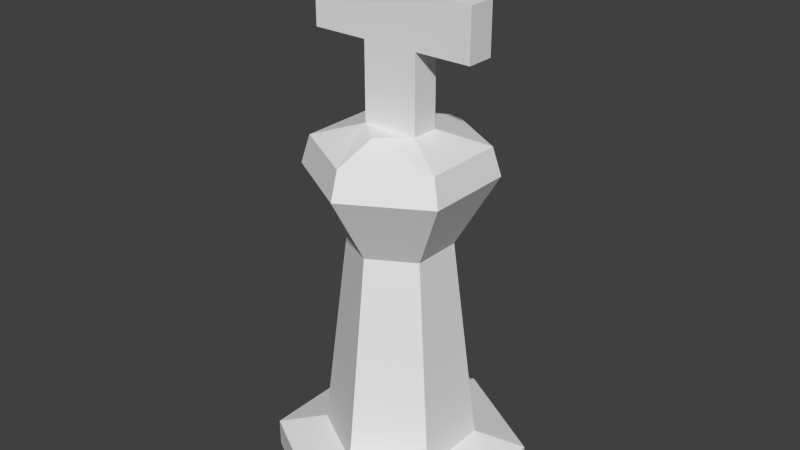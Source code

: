 # Source: Piece_King.blend  (saved by Blender 2.76.0; exported with 4.5.12 LTS)
import bpy
from mathutils import Matrix  # noqa: F401  (used for matrix-valued properties, if any)

bpy.ops.wm.read_factory_settings(use_empty=True)
scene = bpy.context.scene
scene.name = 'Scene'

# ---- collections
col_collection_1 = bpy.data.collections.new('Collection 1'); scene.collection.children.link(col_collection_1)

# ---- world
world_world = bpy.data.worlds.new('World'); scene.world = world_world
world_world.color = (0.05088, 0.05088, 0.05088)
world_world.use_sun_shadow = False
world_world.sun_shadow_jitter_overblur = 0.0
world_world.cycles.sampling_method = 'MANUAL'
world_world.cycles.sample_map_resolution = 256

# ---- meshes
me_cylinder = bpy.data.meshes.new('Cylinder')
me_cylinder.from_pydata([(0.0, 0.45, 0.0), (0.3897, 0.225, 0.0), (0.3897, -0.225, 0.0), (-3.934e-08, -0.45, 0.0), (-0.3897, -0.225, 0.0), (-0.3897, 0.225, 0.0), (0.0, 0.45, 0.1), (-1.987e-09, 0.27, 0.15), (-7.947e-09, 0.18, 0.9), (-3.815e-09, 0.324, 1.15), (-5.312e-09, 0.2938, 1.25), (-1.585e-08, 0.1315, 1.3), (0.1, 0.05039, 1.3), (0.2544, 0.1469, 1.25), (0.2806, 0.162, 1.15), (0.1559, 0.09, 0.9), (0.2338, 0.135, 0.15), (0.3897, 0.225, 0.1), (0.1, -0.05, 1.9), (0.1, -0.05, 1.3), (0.2544, -0.1469, 1.25), (0.2806, -0.162, 1.15), (0.1559, -0.09, 0.9), (0.2338, -0.135, 0.15), (0.3897, -0.225, 0.1), (0.1, 0.05039, 1.9), (-2.294e-08, -0.1324, 1.3), (-3.099e-08, -0.2938, 1.25), (-3.214e-08, -0.324, 1.15), (-2.368e-08, -0.18, 0.9), (-2.559e-08, -0.27, 0.15), (-3.934e-08, -0.45, 0.1), (-0.1, 0.05039, 1.9), (-0.1, -0.05, 1.3), (-0.2544, -0.1469, 1.25), (-0.2806, -0.162, 1.15), (-0.1559, -0.09, 0.9), (-0.2338, -0.135, 0.15), (-0.3897, -0.225, 0.1), (-0.1, -0.05, 1.9), (-0.1, 0.04884, 1.3), (-0.2544, 0.1469, 1.25), (-0.2806, 0.162, 1.15), (-0.1559, 0.09, 0.9), (-0.2338, 0.135, 0.15), (-0.3897, 0.225, 0.1), (-0.1, -0.05, 1.75), (-0.1, -0.05, 1.573), (-0.1, 0.04936, 1.573), (-0.1, 0.04987, 1.75), (0.1, -0.05, 1.75), (0.1, -0.05, 1.573), (0.1, 0.05039, 1.75), (0.1, 0.05039, 1.573), (0.3, -0.05, 1.75), (0.3, -0.05, 1.573), (0.3, 0.05039, 1.75), (0.3, 0.05039, 1.573), (-0.3, -0.05, 1.75), (-0.3, -0.05, 1.573), (-0.3, 0.04936, 1.573), (-0.3, 0.04987, 1.75)], [], [(0, 1, 2, 3, 4, 5), (4, 38, 45, 5), (38, 37, 44, 45), (37, 36, 43, 44), (36, 35, 42, 43), (35, 34, 41, 42), (34, 33, 40, 41), (5, 45, 6, 0), (45, 44, 7, 6), (44, 43, 8, 7), (43, 42, 9, 8), (42, 41, 10, 9), (41, 40, 11, 10), (3, 31, 38, 4), (31, 30, 37, 38), (30, 29, 36, 37), (29, 28, 35, 36), (28, 27, 34, 35), (27, 26, 33, 34), (39, 18, 25, 32), (2, 24, 31, 3), (24, 23, 30, 31), (23, 22, 29, 30), (22, 21, 28, 29), (21, 20, 27, 28), (20, 19, 26, 27), (1, 17, 24, 2), (17, 16, 23, 24), (16, 15, 22, 23), (15, 14, 21, 22), (14, 13, 20, 21), (13, 12, 19, 20), (26, 19, 33), (0, 6, 17, 1), (6, 7, 16, 17), (7, 8, 15, 16), (8, 9, 14, 15), (9, 10, 13, 14), (10, 11, 12, 13), (11, 40, 12), (49, 46, 39, 32), (51, 47, 33, 19), (30, 37, 44, 7, 16, 23), (53, 12, 40, 48), (51, 19, 12, 53), (18, 50, 52, 25), (51, 53, 57, 55), (25, 52, 49, 32), (52, 53, 48, 49), (18, 39, 46, 50), (50, 46, 47, 51), (40, 33, 47, 48), (49, 48, 60, 61), (54, 55, 57, 56), (53, 52, 56, 57), (50, 51, 55, 54), (52, 50, 54, 56), (60, 59, 58, 61), (48, 47, 59, 60), (47, 46, 58, 59), (46, 49, 61, 58)])
me_cylinder.use_remesh_preserve_volume = False
me_cylinder.use_remesh_preserve_attributes = False
me_cylinder.use_mirror_vertex_groups = False
me_cylinder.update()

# ---- objects
ob_piece_king = bpy.data.objects.new('Piece_King', me_cylinder)

# ---- transforms, parenting, visibility, modifiers, constraints
ob_piece_king.location = (0.0, 0.0, 0.0)
ob_piece_king.lineart.crease_threshold = 0.0

# ---- collection membership
col_collection_1.objects.link(ob_piece_king)

# ---- scene / render settings (as saved in the file)
scene.frame_start = 1; scene.frame_end = 250; scene.frame_set(1)
scene.render.engine = 'BLENDER_EEVEE_NEXT'
scene.render.resolution_percentage = 50
scene.render.dither_intensity = 0.0
scene.cycles.use_denoising = False
scene.cycles.samples = 10
scene.cycles.sampling_pattern = 'TABULATED_SOBOL'
scene.cycles.light_sampling_threshold = 0.0
scene.cycles.use_adaptive_sampling = False
scene.cycles.use_light_tree = False
scene.cycles.blur_glossy = 0.0
scene.cycles.pixel_filter_type = 'GAUSSIAN'
scene.cycles.sample_clamp_indirect = 0.0
scene.view_settings.view_transform = 'Standard'
bpy.context.view_layer.update()

# ---- added for rendering (the .blend has no active camera and no usable light): camera, sun
cam_auto = bpy.data.cameras.new('AutoCamera')
cam_auto.lens = 50.0
cam_auto.sensor_width = 36.0
cam_auto.clip_end = 1000.0
ob_auto_camera = bpy.data.objects.new('AutoCamera', cam_auto)
scene.collection.objects.link(ob_auto_camera)
ob_auto_camera.location = (2.07455, -2.48946, 2.60964)
ob_auto_camera.rotation_euler = (1.09748, -7.21219e-08, 0.694738)
scene.camera = ob_auto_camera
light_auto_sun = bpy.data.lights.new('AutoSun', 'SUN')
light_auto_sun.energy = 3.0
light_auto_sun.angle = 0.0523599
ob_auto_sun = bpy.data.objects.new('AutoSun', light_auto_sun)
scene.collection.objects.link(ob_auto_sun)
ob_auto_sun.rotation_euler = (0.872665, 0.174533, 0.523599)
bpy.context.view_layer.update()
